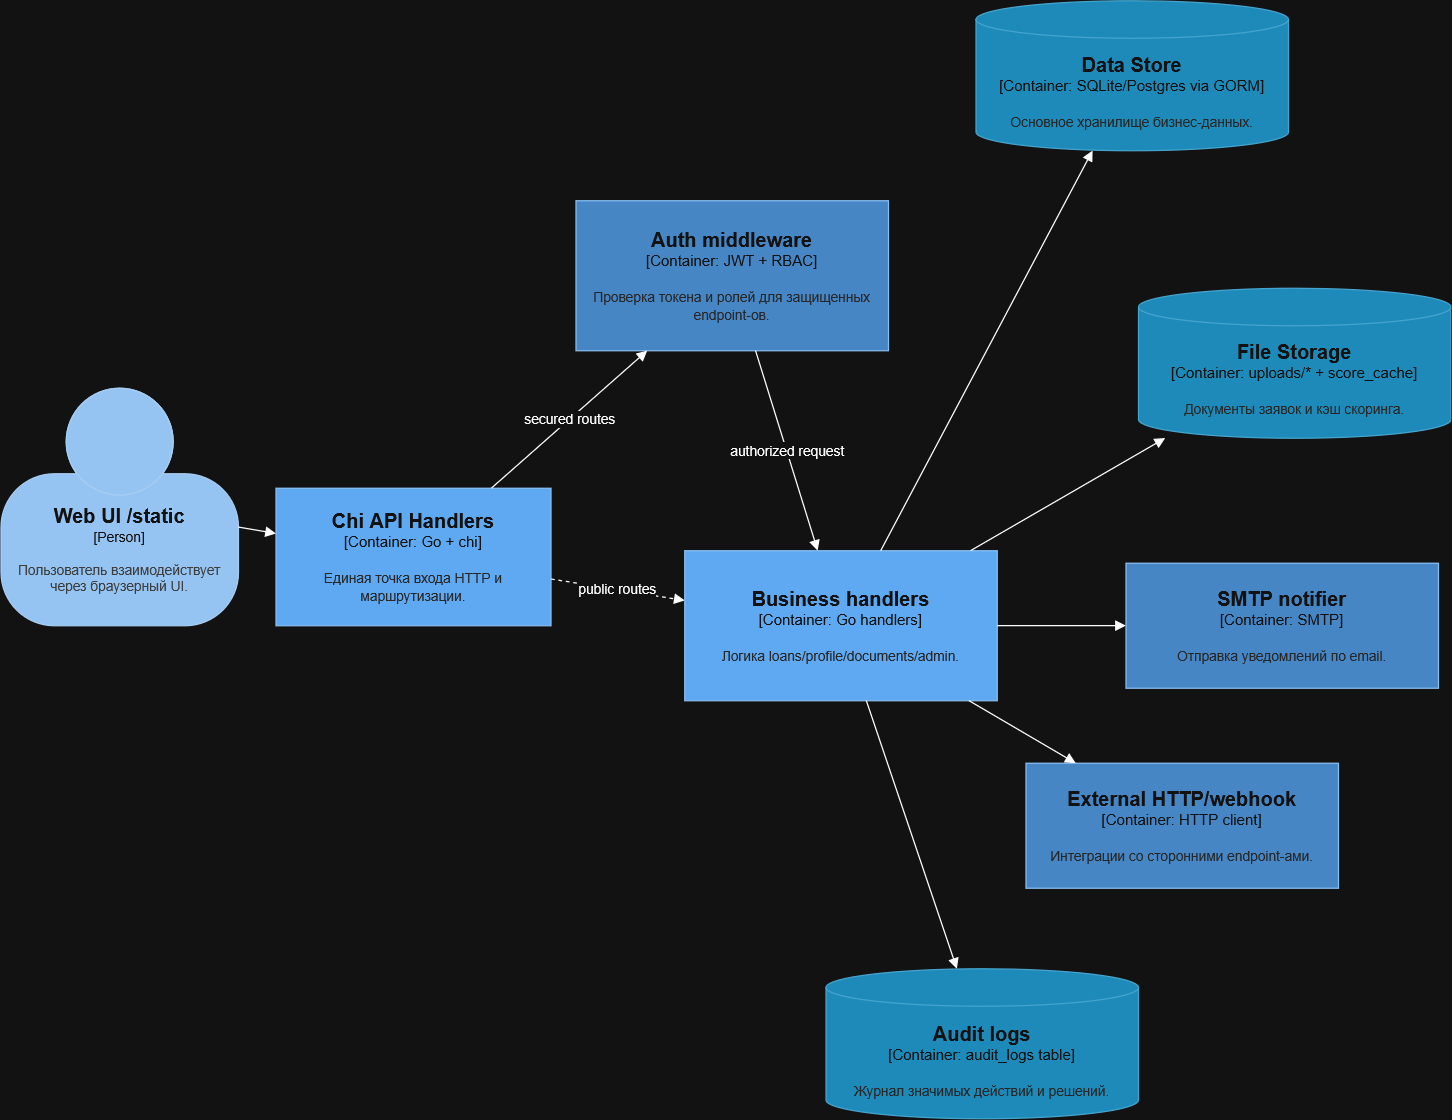

The diagram above was exported from draw.io. Its source (the exported page's mxGraphModel, read from the mxfile embedded in the PNG):
<mxGraphModel dx="1284" dy="1732" grid="1" gridSize="10" guides="1" tooltips="1" connect="1" arrows="1" fold="1" page="1" pageScale="1" pageWidth="827" pageHeight="1169" math="0" shadow="0">
  <root>
    <mxCell id="0" />
    <mxCell id="1" parent="0" />
    <object placeholders="1" c4Name="Web UI /static" c4Type="Person" c4Description="Пользователь взаимодействует через браузерный UI." label="&lt;font style=&quot;font-size: 16px&quot;&gt;&lt;b&gt;%c4Name%&lt;/b&gt;&lt;/font&gt;&lt;div&gt;[%c4Type%]&lt;/div&gt;&lt;br&gt;&lt;div&gt;&lt;font style=&quot;font-size: 11px&quot;&gt;&lt;font color=&quot;#cccccc&quot;&gt;%c4Description%&lt;/font&gt;&lt;/div&gt;" id="jbA_rpZS6E3DL16wfSF9-108">
      <mxCell parent="1" style="html=1;fontSize=11;dashed=0;whiteSpace=wrap;fillColor=#083F75;strokeColor=#06315C;fontColor=#ffffff;shape=mxgraph.c4.person2;align=center;metaEdit=1;resizable=0;" vertex="1">
        <mxGeometry height="190" width="190" x="30" y="120" as="geometry" />
      </mxCell>
    </object>
    <object placeholders="1" c4Name="Chi API Handlers" c4Type="Container" c4Technology="Go + chi" c4Description="Единая точка входа HTTP и маршрутизации." label="&lt;font style=&quot;font-size: 16px&quot;&gt;&lt;b&gt;%c4Name%&lt;/b&gt;&lt;/font&gt;&lt;div&gt;[%c4Type%: %c4Technology%]&lt;/div&gt;&lt;br&gt;&lt;div&gt;&lt;font style=&quot;font-size: 11px&quot;&gt;&lt;font color=&quot;#E6E6E6&quot;&gt;%c4Description%&lt;/font&gt;&lt;/div&gt;" id="jbA_rpZS6E3DL16wfSF9-109">
      <mxCell parent="1" style="shape=mxgraph.c4.container;whiteSpace=wrap;html=1;rounded=0;fillColor=#1168bd;strokeColor=#0b4884;fontColor=#ffffff;metaEdit=1;" vertex="1">
        <mxGeometry height="110" width="220" x="250" y="200" as="geometry" />
      </mxCell>
    </object>
    <object placeholders="1" c4Name="Auth middleware" c4Type="Container" c4Technology="JWT + RBAC" c4Description="Проверка токена и ролей для защищенных endpoint-ов." label="&lt;font style=&quot;font-size: 16px&quot;&gt;&lt;b&gt;%c4Name%&lt;/b&gt;&lt;/font&gt;&lt;div&gt;[%c4Type%: %c4Technology%]&lt;/div&gt;&lt;br&gt;&lt;div&gt;&lt;font style=&quot;font-size: 11px&quot;&gt;&lt;font color=&quot;#E6E6E6&quot;&gt;%c4Description%&lt;/font&gt;&lt;/div&gt;" id="jbA_rpZS6E3DL16wfSF9-110">
      <mxCell parent="1" style="shape=mxgraph.c4.container;whiteSpace=wrap;html=1;rounded=0;fillColor=#438dd5;strokeColor=#0b4884;fontColor=#ffffff;metaEdit=1;" vertex="1">
        <mxGeometry height="120" width="250" x="490" y="-30" as="geometry" />
      </mxCell>
    </object>
    <object placeholders="1" c4Name="Business handlers" c4Type="Container" c4Technology="Go handlers" c4Description="Логика loans/profile/documents/admin." label="&lt;font style=&quot;font-size: 16px&quot;&gt;&lt;b&gt;%c4Name%&lt;/b&gt;&lt;/font&gt;&lt;div&gt;[%c4Type%: %c4Technology%]&lt;/div&gt;&lt;br&gt;&lt;div&gt;&lt;font style=&quot;font-size: 11px&quot;&gt;&lt;font color=&quot;#E6E6E6&quot;&gt;%c4Description%&lt;/font&gt;&lt;/div&gt;" id="jbA_rpZS6E3DL16wfSF9-111">
      <mxCell parent="1" style="shape=mxgraph.c4.container;whiteSpace=wrap;html=1;rounded=0;fillColor=#1168bd;strokeColor=#0b4884;fontColor=#ffffff;metaEdit=1;" vertex="1">
        <mxGeometry height="120" width="250" x="577" y="250" as="geometry" />
      </mxCell>
    </object>
    <object placeholders="1" c4Name="Data Store" c4Type="Container" c4Technology="SQLite/Postgres via GORM" c4Description="Основное хранилище бизнес-данных." label="&lt;font style=&quot;font-size: 16px&quot;&gt;&lt;b&gt;%c4Name%&lt;/b&gt;&lt;/font&gt;&lt;div&gt;[%c4Type%: %c4Technology%]&lt;/div&gt;&lt;br&gt;&lt;div&gt;&lt;font style=&quot;font-size: 11px&quot;&gt;&lt;font color=&quot;#E6E6E6&quot;&gt;%c4Description%&lt;/font&gt;&lt;/div&gt;" id="jbA_rpZS6E3DL16wfSF9-112">
      <mxCell parent="1" style="shape=cylinder3;size=15;whiteSpace=wrap;html=1;boundedLbl=1;rounded=0;labelBackgroundColor=none;fillColor=#23A2D9;fontSize=12;fontColor=#ffffff;align=center;strokeColor=#0E7DAD;metaEdit=1;points=[[0.5,0,0],[1,0.25,0],[1,0.5,0],[1,0.75,0],[0.5,1,0],[0,0.75,0],[0,0.5,0],[0,0.25,0]];resizable=0;" vertex="1">
        <mxGeometry height="120" width="250" x="810" y="-190" as="geometry" />
      </mxCell>
    </object>
    <object placeholders="1" c4Name="File Storage" c4Type="Container" c4Technology="uploads/* + score_cache" c4Description="Документы заявок и кэш скоринга." label="&lt;font style=&quot;font-size: 16px&quot;&gt;&lt;b&gt;%c4Name%&lt;/b&gt;&lt;/font&gt;&lt;div&gt;[%c4Type%: %c4Technology%]&lt;/div&gt;&lt;br&gt;&lt;div&gt;&lt;font style=&quot;font-size: 11px&quot;&gt;&lt;font color=&quot;#E6E6E6&quot;&gt;%c4Description%&lt;/font&gt;&lt;/div&gt;" id="jbA_rpZS6E3DL16wfSF9-113">
      <mxCell parent="1" style="shape=cylinder3;size=15;whiteSpace=wrap;html=1;boundedLbl=1;rounded=0;labelBackgroundColor=none;fillColor=#23A2D9;fontSize=12;fontColor=#ffffff;align=center;strokeColor=#0E7DAD;metaEdit=1;points=[[0.5,0,0],[1,0.25,0],[1,0.5,0],[1,0.75,0],[0.5,1,0],[0,0.75,0],[0,0.5,0],[0,0.25,0]];resizable=0;" vertex="1">
        <mxGeometry height="120" width="250" x="940" y="40" as="geometry" />
      </mxCell>
    </object>
    <object placeholders="1" c4Name="SMTP notifier" c4Type="Container" c4Technology="SMTP" c4Description="Отправка уведомлений по email." label="&lt;font style=&quot;font-size: 16px&quot;&gt;&lt;b&gt;%c4Name%&lt;/b&gt;&lt;/font&gt;&lt;div&gt;[%c4Type%: %c4Technology%]&lt;/div&gt;&lt;br&gt;&lt;div&gt;&lt;font style=&quot;font-size: 11px&quot;&gt;&lt;font color=&quot;#E6E6E6&quot;&gt;%c4Description%&lt;/font&gt;&lt;/div&gt;" id="jbA_rpZS6E3DL16wfSF9-114">
      <mxCell parent="1" style="shape=mxgraph.c4.container;whiteSpace=wrap;html=1;rounded=0;fillColor=#438dd5;strokeColor=#0b4884;fontColor=#ffffff;metaEdit=1;" vertex="1">
        <mxGeometry height="100" width="250" x="930" y="260" as="geometry" />
      </mxCell>
    </object>
    <object placeholders="1" c4Name="External HTTP/webhook" c4Type="Container" c4Technology="HTTP client" c4Description="Интеграции со сторонними endpoint-ами." label="&lt;font style=&quot;font-size: 16px&quot;&gt;&lt;b&gt;%c4Name%&lt;/b&gt;&lt;/font&gt;&lt;div&gt;[%c4Type%: %c4Technology%]&lt;/div&gt;&lt;br&gt;&lt;div&gt;&lt;font style=&quot;font-size: 11px&quot;&gt;&lt;font color=&quot;#E6E6E6&quot;&gt;%c4Description%&lt;/font&gt;&lt;/div&gt;" id="jbA_rpZS6E3DL16wfSF9-115">
      <mxCell parent="1" style="shape=mxgraph.c4.container;whiteSpace=wrap;html=1;rounded=0;fillColor=#438dd5;strokeColor=#0b4884;fontColor=#ffffff;metaEdit=1;" vertex="1">
        <mxGeometry height="100" width="250" x="850" y="420" as="geometry" />
      </mxCell>
    </object>
    <object placeholders="1" c4Name="Audit logs" c4Type="Container" c4Technology="audit_logs table" c4Description="Журнал значимых действий и решений." label="&lt;font style=&quot;font-size: 16px&quot;&gt;&lt;b&gt;%c4Name%&lt;/b&gt;&lt;/font&gt;&lt;div&gt;[%c4Type%: %c4Technology%]&lt;/div&gt;&lt;br&gt;&lt;div&gt;&lt;font style=&quot;font-size: 11px&quot;&gt;&lt;font color=&quot;#E6E6E6&quot;&gt;%c4Description%&lt;/font&gt;&lt;/div&gt;" id="jbA_rpZS6E3DL16wfSF9-116">
      <mxCell parent="1" style="shape=cylinder3;size=15;whiteSpace=wrap;html=1;boundedLbl=1;rounded=0;labelBackgroundColor=none;fillColor=#23A2D9;fontSize=12;fontColor=#ffffff;align=center;strokeColor=#0E7DAD;metaEdit=1;points=[[0.5,0,0],[1,0.25,0],[1,0.5,0],[1,0.75,0],[0.5,1,0],[0,0.75,0],[0,0.5,0],[0,0.25,0]];resizable=0;" vertex="1">
        <mxGeometry height="120" width="250" x="690" y="584.5" as="geometry" />
      </mxCell>
    </object>
    <mxCell id="jbA_rpZS6E3DL16wfSF9-117" edge="1" parent="1" source="jbA_rpZS6E3DL16wfSF9-108" style="endArrow=block;html=1;rounded=0;" target="jbA_rpZS6E3DL16wfSF9-109">
      <mxGeometry relative="1" as="geometry" />
    </mxCell>
    <mxCell id="jbA_rpZS6E3DL16wfSF9-118" edge="1" parent="1" source="jbA_rpZS6E3DL16wfSF9-111" style="endArrow=block;html=1;rounded=0;" target="jbA_rpZS6E3DL16wfSF9-112">
      <mxGeometry relative="1" as="geometry" />
    </mxCell>
    <mxCell id="jbA_rpZS6E3DL16wfSF9-119" edge="1" parent="1" source="jbA_rpZS6E3DL16wfSF9-111" style="endArrow=block;html=1;rounded=0;" target="jbA_rpZS6E3DL16wfSF9-113">
      <mxGeometry relative="1" as="geometry" />
    </mxCell>
    <mxCell id="jbA_rpZS6E3DL16wfSF9-120" edge="1" parent="1" source="jbA_rpZS6E3DL16wfSF9-111" style="endArrow=block;html=1;rounded=0;" target="jbA_rpZS6E3DL16wfSF9-114">
      <mxGeometry relative="1" as="geometry" />
    </mxCell>
    <mxCell id="jbA_rpZS6E3DL16wfSF9-121" edge="1" parent="1" source="jbA_rpZS6E3DL16wfSF9-111" style="endArrow=block;html=1;rounded=0;" target="jbA_rpZS6E3DL16wfSF9-115">
      <mxGeometry relative="1" as="geometry" />
    </mxCell>
    <mxCell id="jbA_rpZS6E3DL16wfSF9-122" edge="1" parent="1" source="jbA_rpZS6E3DL16wfSF9-111" style="endArrow=block;html=1;rounded=0;" target="jbA_rpZS6E3DL16wfSF9-116">
      <mxGeometry relative="1" as="geometry" />
    </mxCell>
    <mxCell id="jbA_rpZS6E3DL16wfSF9-123" edge="1" parent="1" source="jbA_rpZS6E3DL16wfSF9-109" style="endArrow=block;html=1;rounded=0;" target="jbA_rpZS6E3DL16wfSF9-110" value="secured routes">
      <mxGeometry relative="1" as="geometry" />
    </mxCell>
    <mxCell id="jbA_rpZS6E3DL16wfSF9-124" edge="1" parent="1" source="jbA_rpZS6E3DL16wfSF9-110" style="endArrow=block;html=1;rounded=0;" target="jbA_rpZS6E3DL16wfSF9-111" value="authorized request">
      <mxGeometry relative="1" as="geometry" />
    </mxCell>
    <mxCell id="jbA_rpZS6E3DL16wfSF9-125" edge="1" parent="1" source="jbA_rpZS6E3DL16wfSF9-109" style="endArrow=block;html=1;rounded=0;dashed=1;" target="jbA_rpZS6E3DL16wfSF9-111" value="public routes">
      <mxGeometry relative="1" as="geometry" />
    </mxCell>
  </root>
</mxGraphModel>